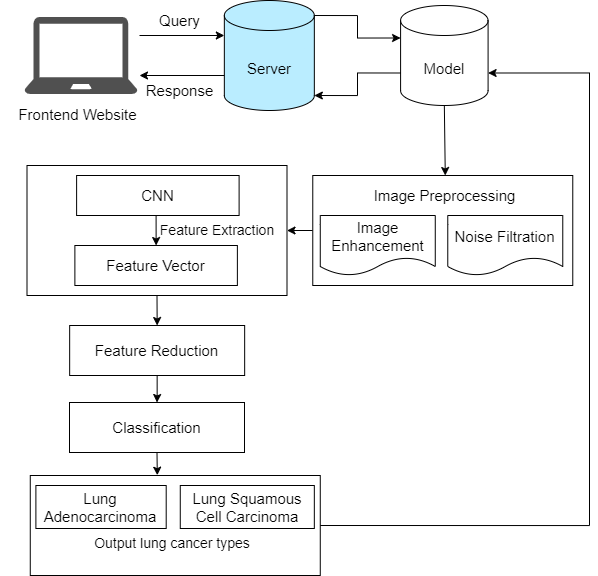

The diagram above was exported from draw.io. Its source (the exported page's mxGraphModel, read from the mxfile embedded in the PNG):
<mxGraphModel dx="1518" dy="2387" grid="1" gridSize="10" guides="1" tooltips="1" connect="1" arrows="1" fold="1" page="1" pageScale="1" pageWidth="1169" pageHeight="1654" math="0" shadow="0">
  <root>
    <mxCell id="0" />
    <mxCell id="1" parent="0" />
    <mxCell id="2" style="edgeStyle=none;shape=connector;rounded=0;orthogonalLoop=1;jettySize=auto;html=1;exitX=0.5;exitY=1;exitDx=0;exitDy=0;exitPerimeter=0;entryX=0.5;entryY=0;entryDx=0;entryDy=0;labelBackgroundColor=default;strokeColor=default;align=center;verticalAlign=middle;fontFamily=Helvetica;fontSize=11;fontColor=default;endArrow=classic;" edge="1" source="3" target="19" parent="1">
      <mxGeometry relative="1" as="geometry" />
    </mxCell>
    <mxCell id="3" value="&lt;span style=&quot;font-size: 15px;&quot;&gt;Model&lt;/span&gt;" style="shape=cylinder3;whiteSpace=wrap;html=1;boundedLbl=1;backgroundOutline=1;size=15;" vertex="1" parent="1">
      <mxGeometry x="561.09" y="-730" width="87.5" height="100" as="geometry" />
    </mxCell>
    <mxCell id="4" style="edgeStyle=orthogonalEdgeStyle;rounded=0;orthogonalLoop=1;jettySize=auto;html=1;exitX=0.5;exitY=1;exitDx=0;exitDy=0;entryX=0.5;entryY=0;entryDx=0;entryDy=0;" edge="1" source="5" target="11" parent="1">
      <mxGeometry relative="1" as="geometry" />
    </mxCell>
    <mxCell id="5" value="" style="rounded=0;whiteSpace=wrap;html=1;align=center;" vertex="1" parent="1">
      <mxGeometry x="187.5000000000001" y="-570" width="260" height="130" as="geometry" />
    </mxCell>
    <mxCell id="6" style="edgeStyle=orthogonalEdgeStyle;rounded=0;orthogonalLoop=1;jettySize=auto;html=1;exitX=0.5;exitY=1;exitDx=0;exitDy=0;entryX=0.5;entryY=0;entryDx=0;entryDy=0;" edge="1" source="7" target="8" parent="1">
      <mxGeometry relative="1" as="geometry" />
    </mxCell>
    <mxCell id="7" value="&lt;font style=&quot;font-size: 15px;&quot;&gt;CNN&lt;/font&gt;" style="rounded=0;whiteSpace=wrap;html=1;align=center;" vertex="1" parent="1">
      <mxGeometry x="237.11000000000018" y="-560" width="162.5" height="40" as="geometry" />
    </mxCell>
    <mxCell id="8" value="&lt;font style=&quot;font-size: 15px;&quot;&gt;Feature Vector&lt;/font&gt;" style="rounded=0;whiteSpace=wrap;html=1;align=center;" vertex="1" parent="1">
      <mxGeometry x="235.38000000000017" y="-490" width="162.5" height="40" as="geometry" />
    </mxCell>
    <mxCell id="9" value="&lt;font style=&quot;font-size: 14px;&quot;&gt;Feature Extraction&lt;/font&gt;" style="text;html=1;strokeColor=none;fillColor=none;align=center;verticalAlign=middle;whiteSpace=wrap;rounded=0;" vertex="1" parent="1">
      <mxGeometry x="313.4300000000001" y="-520" width="130" height="30" as="geometry" />
    </mxCell>
    <mxCell id="10" style="edgeStyle=orthogonalEdgeStyle;rounded=0;orthogonalLoop=1;jettySize=auto;html=1;entryX=0.5;entryY=0;entryDx=0;entryDy=0;" edge="1" source="11" target="13" parent="1">
      <mxGeometry relative="1" as="geometry" />
    </mxCell>
    <mxCell id="11" value="&lt;font style=&quot;font-size: 15px;&quot;&gt;Feature Reduction&lt;/font&gt;" style="rounded=0;whiteSpace=wrap;html=1;align=center;" vertex="1" parent="1">
      <mxGeometry x="230.16000000000014" y="-410" width="175" height="50" as="geometry" />
    </mxCell>
    <mxCell id="12" value="" style="rounded=0;whiteSpace=wrap;html=1;align=center;" vertex="1" parent="1">
      <mxGeometry x="190.77000000000012" y="-260" width="290" height="100" as="geometry" />
    </mxCell>
    <mxCell id="13" value="&lt;font style=&quot;font-size: 15px;&quot;&gt;Classification&lt;/font&gt;" style="rounded=0;whiteSpace=wrap;html=1;align=center;" vertex="1" parent="1">
      <mxGeometry x="230.00000000000017" y="-333" width="175" height="50" as="geometry" />
    </mxCell>
    <mxCell id="14" value="&lt;font style=&quot;font-size: 15px;&quot;&gt;Lung&lt;br&gt;Adenocarcinoma&lt;/font&gt;" style="rounded=0;whiteSpace=wrap;html=1;align=center;" vertex="1" parent="1">
      <mxGeometry x="196.39000000000024" y="-250" width="130.31" height="43" as="geometry" />
    </mxCell>
    <mxCell id="15" value="&lt;font style=&quot;font-size: 15px;&quot;&gt;Lung Squamous Cell Carcinoma&lt;/font&gt;" style="rounded=0;whiteSpace=wrap;html=1;align=center;" vertex="1" parent="1">
      <mxGeometry x="340.77000000000004" y="-250" width="134.06" height="43" as="geometry" />
    </mxCell>
    <mxCell id="16" value="&lt;span style=&quot;font-size: 14px;&quot;&gt;Output lung cancer types&lt;/span&gt;" style="text;html=1;strokeColor=none;fillColor=none;align=center;verticalAlign=middle;whiteSpace=wrap;rounded=0;" vertex="1" parent="1">
      <mxGeometry x="252.96000000000012" y="-207" width="160" height="30" as="geometry" />
    </mxCell>
    <mxCell id="17" style="edgeStyle=orthogonalEdgeStyle;rounded=0;orthogonalLoop=1;jettySize=auto;html=1;exitX=0;exitY=0.5;exitDx=0;exitDy=0;entryX=1;entryY=0.5;entryDx=0;entryDy=0;" edge="1" source="18" target="5" parent="1">
      <mxGeometry relative="1" as="geometry" />
    </mxCell>
    <mxCell id="18" value="" style="rounded=0;whiteSpace=wrap;html=1;align=left;" vertex="1" parent="1">
      <mxGeometry x="473.27" y="-560" width="260" height="110" as="geometry" />
    </mxCell>
    <mxCell id="19" value="&lt;font style=&quot;font-size: 15px;&quot;&gt;Image Preprocessing&lt;/font&gt;" style="text;html=1;strokeColor=none;fillColor=none;align=center;verticalAlign=middle;whiteSpace=wrap;rounded=0;" vertex="1" parent="1">
      <mxGeometry x="498.27000000000004" y="-560" width="215" height="40" as="geometry" />
    </mxCell>
    <mxCell id="20" value="&lt;font style=&quot;font-size: 15px;&quot;&gt;Image Enhancement&lt;/font&gt;" style="shape=document;whiteSpace=wrap;html=1;boundedLbl=1;" vertex="1" parent="1">
      <mxGeometry x="480.77000000000004" y="-520" width="115" height="60" as="geometry" />
    </mxCell>
    <mxCell id="21" value="&lt;font style=&quot;font-size: 15px;&quot;&gt;Noise Filtration&lt;/font&gt;" style="shape=document;whiteSpace=wrap;html=1;boundedLbl=1;" vertex="1" parent="1">
      <mxGeometry x="608.27" y="-520" width="115" height="60" as="geometry" />
    </mxCell>
    <mxCell id="22" value="&lt;span style=&quot;font-size: 15px;&quot;&gt;Server&lt;/span&gt;" style="shape=cylinder3;whiteSpace=wrap;html=1;boundedLbl=1;backgroundOutline=1;size=15;fillColor=#BAEDFF;" vertex="1" parent="1">
      <mxGeometry x="384.84" y="-735" width="90" height="110" as="geometry" />
    </mxCell>
    <mxCell id="23" style="edgeStyle=orthogonalEdgeStyle;rounded=0;orthogonalLoop=1;jettySize=auto;html=1;exitX=1;exitY=0;exitDx=0;exitDy=15;exitPerimeter=0;entryX=0;entryY=0;entryDx=0;entryDy=32.5;entryPerimeter=0;" edge="1" source="22" target="3" parent="1">
      <mxGeometry relative="1" as="geometry" />
    </mxCell>
    <mxCell id="24" style="edgeStyle=orthogonalEdgeStyle;rounded=0;orthogonalLoop=1;jettySize=auto;html=1;exitX=0;exitY=0;exitDx=0;exitDy=67.5;exitPerimeter=0;entryX=1;entryY=1;entryDx=0;entryDy=-15;entryPerimeter=0;" edge="1" source="3" target="22" parent="1">
      <mxGeometry relative="1" as="geometry" />
    </mxCell>
    <mxCell id="25" value="" style="sketch=0;pointerEvents=1;shadow=0;dashed=0;html=1;strokeColor=none;fillColor=#505050;labelPosition=center;verticalLabelPosition=bottom;verticalAlign=top;outlineConnect=0;align=center;shape=mxgraph.office.devices.laptop;" vertex="1" parent="1">
      <mxGeometry x="185" y="-718.5" width="113" height="77" as="geometry" />
    </mxCell>
    <mxCell id="26" value="&lt;font style=&quot;font-size: 15px;&quot;&gt;Frontend Website&lt;br&gt;&lt;/font&gt;" style="text;html=1;strokeColor=none;fillColor=none;align=center;verticalAlign=middle;whiteSpace=wrap;rounded=0;" vertex="1" parent="1">
      <mxGeometry x="161" y="-641.5" width="155" height="40" as="geometry" />
    </mxCell>
    <mxCell id="27" value="" style="endArrow=classic;html=1;rounded=0;entryX=0;entryY=0;entryDx=0;entryDy=35;entryPerimeter=0;" edge="1" target="22" parent="1">
      <mxGeometry width="50" height="50" relative="1" as="geometry">
        <mxPoint x="300" y="-700" as="sourcePoint" />
        <mxPoint x="270" y="-530" as="targetPoint" />
      </mxGeometry>
    </mxCell>
    <mxCell id="28" value="" style="endArrow=classic;html=1;rounded=0;exitX=0;exitY=0;exitDx=0;exitDy=75;exitPerimeter=0;" edge="1" source="22" parent="1">
      <mxGeometry width="50" height="50" relative="1" as="geometry">
        <mxPoint x="353.5" y="-660" as="sourcePoint" />
        <mxPoint x="300" y="-660" as="targetPoint" />
      </mxGeometry>
    </mxCell>
    <mxCell id="29" value="&lt;font style=&quot;font-size: 15px;&quot;&gt;Query&lt;br&gt;&lt;/font&gt;" style="text;html=1;strokeColor=none;fillColor=none;align=center;verticalAlign=middle;whiteSpace=wrap;rounded=0;" vertex="1" parent="1">
      <mxGeometry x="301" y="-735" width="79" height="40" as="geometry" />
    </mxCell>
    <mxCell id="30" value="&lt;font style=&quot;font-size: 15px;&quot;&gt;Response&lt;br&gt;&lt;/font&gt;" style="text;html=1;strokeColor=none;fillColor=none;align=center;verticalAlign=middle;whiteSpace=wrap;rounded=0;" vertex="1" parent="1">
      <mxGeometry x="301" y="-665" width="79" height="40" as="geometry" />
    </mxCell>
    <mxCell id="31" style="edgeStyle=orthogonalEdgeStyle;rounded=0;orthogonalLoop=1;jettySize=auto;html=1;exitX=1;exitY=0.5;exitDx=0;exitDy=0;entryX=1;entryY=0;entryDx=0;entryDy=67.5;entryPerimeter=0;" edge="1" source="12" target="3" parent="1">
      <mxGeometry relative="1" as="geometry">
        <Array as="points">
          <mxPoint x="750" y="-210" />
          <mxPoint x="750" y="-663" />
        </Array>
      </mxGeometry>
    </mxCell>
    <mxCell id="32" style="edgeStyle=orthogonalEdgeStyle;rounded=0;orthogonalLoop=1;jettySize=auto;html=1;exitX=0.5;exitY=1;exitDx=0;exitDy=0;entryX=0.438;entryY=-0.003;entryDx=0;entryDy=0;entryPerimeter=0;" edge="1" source="13" target="12" parent="1">
      <mxGeometry relative="1" as="geometry" />
    </mxCell>
  </root>
</mxGraphModel>